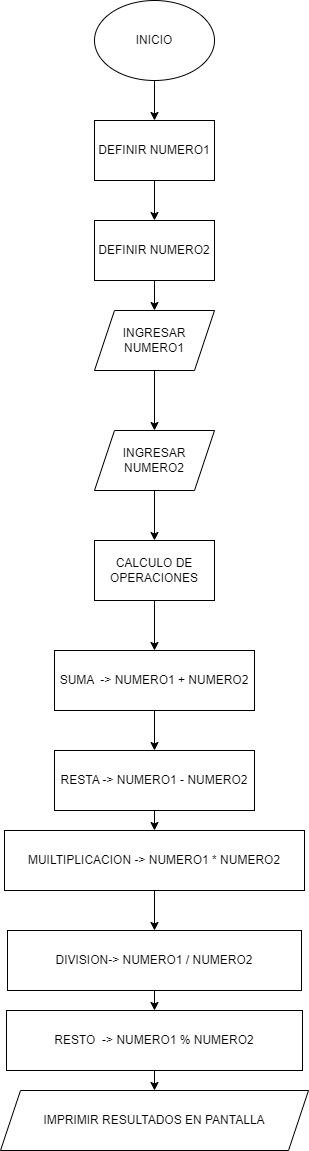

The diagram above was exported from draw.io. Its source (the exported page's mxGraphModel, read from the mxfile embedded in the PNG):
<mxGraphModel dx="839" dy="446" grid="1" gridSize="10" guides="1" tooltips="1" connect="1" arrows="1" fold="1" page="1" pageScale="1" pageWidth="827" pageHeight="1169" math="0" shadow="0">
  <root>
    <mxCell id="0" />
    <mxCell id="1" parent="0" />
    <mxCell id="DAKRMXAjkRuQS1JEF0Ub-16" value="" style="edgeStyle=orthogonalEdgeStyle;rounded=0;orthogonalLoop=1;jettySize=auto;html=1;" edge="1" parent="1" source="DAKRMXAjkRuQS1JEF0Ub-2" target="DAKRMXAjkRuQS1JEF0Ub-5">
      <mxGeometry relative="1" as="geometry" />
    </mxCell>
    <mxCell id="DAKRMXAjkRuQS1JEF0Ub-2" value="INICIO" style="ellipse;whiteSpace=wrap;html=1;" vertex="1" parent="1">
      <mxGeometry x="354" y="10" width="120" height="80" as="geometry" />
    </mxCell>
    <mxCell id="DAKRMXAjkRuQS1JEF0Ub-17" value="" style="edgeStyle=orthogonalEdgeStyle;rounded=0;orthogonalLoop=1;jettySize=auto;html=1;" edge="1" parent="1" source="DAKRMXAjkRuQS1JEF0Ub-5" target="DAKRMXAjkRuQS1JEF0Ub-6">
      <mxGeometry relative="1" as="geometry" />
    </mxCell>
    <mxCell id="DAKRMXAjkRuQS1JEF0Ub-5" value="DEFINIR NUMERO1" style="rounded=0;whiteSpace=wrap;html=1;" vertex="1" parent="1">
      <mxGeometry x="354" y="130" width="120" height="60" as="geometry" />
    </mxCell>
    <mxCell id="DAKRMXAjkRuQS1JEF0Ub-18" value="" style="edgeStyle=orthogonalEdgeStyle;rounded=0;orthogonalLoop=1;jettySize=auto;html=1;" edge="1" parent="1" source="DAKRMXAjkRuQS1JEF0Ub-6" target="DAKRMXAjkRuQS1JEF0Ub-8">
      <mxGeometry relative="1" as="geometry" />
    </mxCell>
    <mxCell id="DAKRMXAjkRuQS1JEF0Ub-6" value="DEFINIR NUMERO2" style="rounded=0;whiteSpace=wrap;html=1;" vertex="1" parent="1">
      <mxGeometry x="354" y="230" width="120" height="60" as="geometry" />
    </mxCell>
    <mxCell id="DAKRMXAjkRuQS1JEF0Ub-21" value="" style="edgeStyle=orthogonalEdgeStyle;rounded=0;orthogonalLoop=1;jettySize=auto;html=1;" edge="1" parent="1" source="DAKRMXAjkRuQS1JEF0Ub-7" target="DAKRMXAjkRuQS1JEF0Ub-9">
      <mxGeometry relative="1" as="geometry" />
    </mxCell>
    <mxCell id="DAKRMXAjkRuQS1JEF0Ub-7" value="INGRESAR NUMERO2" style="shape=parallelogram;perimeter=parallelogramPerimeter;whiteSpace=wrap;html=1;fixedSize=1;" vertex="1" parent="1">
      <mxGeometry x="354" y="440" width="120" height="60" as="geometry" />
    </mxCell>
    <mxCell id="DAKRMXAjkRuQS1JEF0Ub-20" value="" style="edgeStyle=orthogonalEdgeStyle;rounded=0;orthogonalLoop=1;jettySize=auto;html=1;" edge="1" parent="1" source="DAKRMXAjkRuQS1JEF0Ub-8" target="DAKRMXAjkRuQS1JEF0Ub-7">
      <mxGeometry relative="1" as="geometry" />
    </mxCell>
    <mxCell id="DAKRMXAjkRuQS1JEF0Ub-8" value="INGRESAR NUMERO1" style="shape=parallelogram;perimeter=parallelogramPerimeter;whiteSpace=wrap;html=1;fixedSize=1;" vertex="1" parent="1">
      <mxGeometry x="354" y="320" width="120" height="60" as="geometry" />
    </mxCell>
    <mxCell id="DAKRMXAjkRuQS1JEF0Ub-23" style="edgeStyle=orthogonalEdgeStyle;rounded=0;orthogonalLoop=1;jettySize=auto;html=1;exitX=0.5;exitY=1;exitDx=0;exitDy=0;entryX=0.5;entryY=0;entryDx=0;entryDy=0;" edge="1" parent="1" source="DAKRMXAjkRuQS1JEF0Ub-9" target="DAKRMXAjkRuQS1JEF0Ub-10">
      <mxGeometry relative="1" as="geometry" />
    </mxCell>
    <mxCell id="DAKRMXAjkRuQS1JEF0Ub-9" value="CALCULO DE OPERACIONES" style="rounded=0;whiteSpace=wrap;html=1;" vertex="1" parent="1">
      <mxGeometry x="354" y="550" width="120" height="60" as="geometry" />
    </mxCell>
    <mxCell id="DAKRMXAjkRuQS1JEF0Ub-24" style="edgeStyle=orthogonalEdgeStyle;rounded=0;orthogonalLoop=1;jettySize=auto;html=1;exitX=0.5;exitY=1;exitDx=0;exitDy=0;entryX=0.5;entryY=0;entryDx=0;entryDy=0;" edge="1" parent="1" source="DAKRMXAjkRuQS1JEF0Ub-10" target="DAKRMXAjkRuQS1JEF0Ub-11">
      <mxGeometry relative="1" as="geometry" />
    </mxCell>
    <mxCell id="DAKRMXAjkRuQS1JEF0Ub-10" value="SUMA&amp;nbsp; -&amp;gt; NUMERO1 + NUMERO2" style="rounded=0;whiteSpace=wrap;html=1;" vertex="1" parent="1">
      <mxGeometry x="314" y="660" width="200" height="60" as="geometry" />
    </mxCell>
    <mxCell id="DAKRMXAjkRuQS1JEF0Ub-25" style="edgeStyle=orthogonalEdgeStyle;rounded=0;orthogonalLoop=1;jettySize=auto;html=1;exitX=0.5;exitY=1;exitDx=0;exitDy=0;entryX=0.5;entryY=0;entryDx=0;entryDy=0;" edge="1" parent="1" source="DAKRMXAjkRuQS1JEF0Ub-11" target="DAKRMXAjkRuQS1JEF0Ub-12">
      <mxGeometry relative="1" as="geometry" />
    </mxCell>
    <mxCell id="DAKRMXAjkRuQS1JEF0Ub-11" value="RESTA -&amp;gt; NUMERO1 - NUMERO2" style="rounded=0;whiteSpace=wrap;html=1;" vertex="1" parent="1">
      <mxGeometry x="314" y="760" width="200" height="60" as="geometry" />
    </mxCell>
    <mxCell id="DAKRMXAjkRuQS1JEF0Ub-26" style="edgeStyle=orthogonalEdgeStyle;rounded=0;orthogonalLoop=1;jettySize=auto;html=1;exitX=0.5;exitY=1;exitDx=0;exitDy=0;entryX=0.5;entryY=0;entryDx=0;entryDy=0;" edge="1" parent="1" source="DAKRMXAjkRuQS1JEF0Ub-12" target="DAKRMXAjkRuQS1JEF0Ub-13">
      <mxGeometry relative="1" as="geometry" />
    </mxCell>
    <mxCell id="DAKRMXAjkRuQS1JEF0Ub-12" value="MUILTIPLICACION -&amp;gt; NUMERO1 * NUMERO2" style="rounded=0;whiteSpace=wrap;html=1;" vertex="1" parent="1">
      <mxGeometry x="264" y="840" width="300" height="60" as="geometry" />
    </mxCell>
    <mxCell id="DAKRMXAjkRuQS1JEF0Ub-27" style="edgeStyle=orthogonalEdgeStyle;rounded=0;orthogonalLoop=1;jettySize=auto;html=1;exitX=0.5;exitY=1;exitDx=0;exitDy=0;entryX=0.5;entryY=0;entryDx=0;entryDy=0;" edge="1" parent="1" source="DAKRMXAjkRuQS1JEF0Ub-13" target="DAKRMXAjkRuQS1JEF0Ub-14">
      <mxGeometry relative="1" as="geometry" />
    </mxCell>
    <mxCell id="DAKRMXAjkRuQS1JEF0Ub-13" value="DIVISION-&amp;gt; NUMERO1 / NUMERO2" style="rounded=0;whiteSpace=wrap;html=1;" vertex="1" parent="1">
      <mxGeometry x="267" y="940" width="294" height="60" as="geometry" />
    </mxCell>
    <mxCell id="DAKRMXAjkRuQS1JEF0Ub-28" style="edgeStyle=orthogonalEdgeStyle;rounded=0;orthogonalLoop=1;jettySize=auto;html=1;exitX=0.5;exitY=1;exitDx=0;exitDy=0;entryX=0.5;entryY=0;entryDx=0;entryDy=0;" edge="1" parent="1" source="DAKRMXAjkRuQS1JEF0Ub-14" target="DAKRMXAjkRuQS1JEF0Ub-15">
      <mxGeometry relative="1" as="geometry" />
    </mxCell>
    <mxCell id="DAKRMXAjkRuQS1JEF0Ub-14" value="RESTO&amp;nbsp; -&amp;gt; NUMERO1 % NUMERO2" style="rounded=0;whiteSpace=wrap;html=1;" vertex="1" parent="1">
      <mxGeometry x="266" y="1020" width="296" height="60" as="geometry" />
    </mxCell>
    <mxCell id="DAKRMXAjkRuQS1JEF0Ub-15" value="IMPRIMIR RESULTADOS EN PANTALLA" style="shape=parallelogram;perimeter=parallelogramPerimeter;whiteSpace=wrap;html=1;fixedSize=1;" vertex="1" parent="1">
      <mxGeometry x="260" y="1100" width="308" height="60" as="geometry" />
    </mxCell>
  </root>
</mxGraphModel>